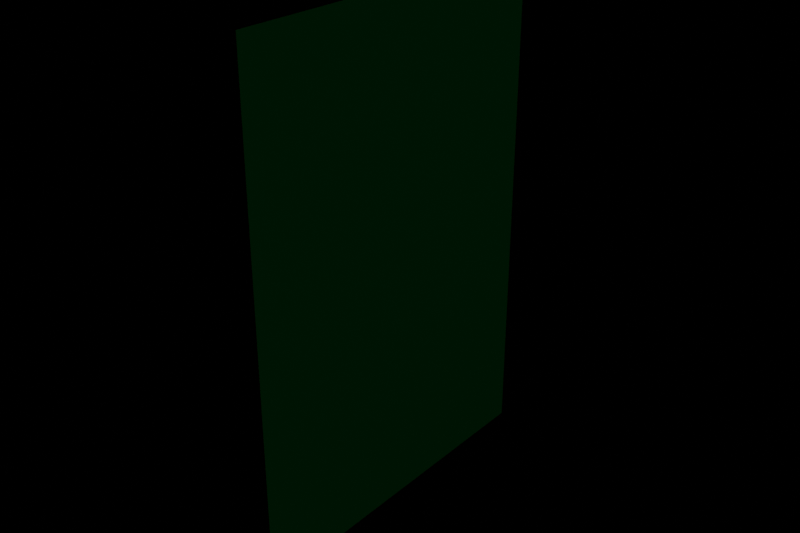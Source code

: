 # Source: model_card.blend  (saved by Blender 2.81.16; exported with 4.5.12 LTS)
import bpy
from mathutils import Matrix  # noqa: F401  (used for matrix-valued properties, if any)

bpy.ops.wm.read_factory_settings(use_empty=True)
scene = bpy.context.scene
scene.name = 'Scene'

# ---- collections
col_collection = bpy.data.collections.new('Collection'); scene.collection.children.link(col_collection)

# ---- materials (node trees are filled in below, after node groups)
mat_material_001 = bpy.data.materials.new('Material.001')
mat_material_001.diffuse_color = (0.8, 0.5159, 0.04368, 1.0)

# ---- material node trees
mat_material_001.use_nodes = True; mat_material_001.node_tree.nodes.clear()
_N = mat_material_001.node_tree.nodes; _L = mat_material_001.node_tree.links
n0 = _N.new('ShaderNodeBsdfDiffuse'); n0.name = 'Diffuse BSDF'; n0.location = (-189, 141)
n0.inputs[0].default_value = (0.0, 0.8, 0.09799, 1.0)
n1 = _N.new('ShaderNodeBsdfDiffuse'); n1.name = 'Diffuse BSDF.001'; n1.location = (-183, 3)
n1.inputs[0].default_value = (0.8, 0.6957, 0.0, 1.0)
n2 = _N.new('ShaderNodeNewGeometry'); n2.name = 'Geometry'; n2.location = (-182, 360)
n3 = _N.new('ShaderNodeMixShader'); n3.name = 'Mix Shader'; n3.location = (108, 189)
n4 = _N.new('ShaderNodeOutputMaterial'); n4.name = 'Material Output'; n4.location = (363, 223)
_L.new(n0.outputs[0], n3.inputs[1])
_L.new(n1.outputs[0], n3.inputs[2])
_L.new(n3.outputs[0], n4.inputs[0])
_L.new(n2.outputs[6], n3.inputs[0])
n4.is_active_output = True

# ---- lights
light_area_001 = bpy.data.lights.new('Area.001', 'AREA')
light_area_001.transmission_factor = 0.0
light_area_001.energy = 7.854
light_area_001.shadow_soft_size = 1.0
light_area_001.shadow_maximum_resolution = 0.006
light_area_001.use_absolute_resolution = True
light_area_001.size = 1.0
light_area_001.size_y = 1.0
light_area_002 = bpy.data.lights.new('Area.002', 'AREA')
light_area_002.transmission_factor = 0.0
light_area_002.energy = 7.854
light_area_002.shadow_soft_size = 1.0
light_area_002.shadow_maximum_resolution = 0.006
light_area_002.use_absolute_resolution = True
light_area_002.size = 1.0
light_area_002.size_y = 1.0

# ---- meshes
me_plane = bpy.data.meshes.new('Plane')
me_plane.from_pydata([(-1.0, -1.0, 0.0), (1.0, -1.0, 0.0), (-1.0, 1.0, 0.0), (1.0, 1.0, 0.0)], [], [(0, 1, 3, 2)])
_uv = me_plane.uv_layers.new(name='UVMap')
_uv.uv.foreach_set('vector', [0.9999, 0.9999, 0.0001001, 0.9999, 9.998e-05, 0.0001001, 0.9999, 9.998e-05])
me_plane.materials.append(mat_material_001)
me_plane.use_remesh_fix_poles = True
me_plane.use_remesh_preserve_attributes = False
me_plane.use_mirror_vertex_groups = False
me_plane.update()

# ---- objects
ob_plane = bpy.data.objects.new('Plane', me_plane)
ob_area = bpy.data.objects.new('Area', light_area_001)
ob_area_001 = bpy.data.objects.new('Area.001', light_area_002)

# ---- transforms, parenting, visibility, modifiers, constraints
ob_plane.location = (0.0, 0.0, 0.0)
ob_plane.rotation_euler = (0.0, 1.571, 0.0)
ob_plane.scale = (1.0, 0.7, 1.0)
ob_plane.lineart.crease_threshold = 0.0
ob_area.location = (9.762, -0.1073, 0.2388)
ob_area.rotation_euler = (-0.0, 1.586, -0.0)
ob_area.lineart.crease_threshold = 0.0
ob_area_001.location = (-8.913, -0.1073, 0.2388)
ob_area_001.rotation_euler = (0.0, 1.586, -3.124)
ob_area_001.lineart.crease_threshold = 0.0

# ---- collection membership
col_collection.objects.link(ob_plane)
col_collection.objects.link(ob_area)
col_collection.objects.link(ob_area_001)

# ---- scene / render settings (as saved in the file)
scene.frame_start = 1; scene.frame_end = 250; scene.frame_set(71)
scene.render.engine = 'CYCLES'
scene.render.resolution_x = 1080
scene.render.resolution_y = 720
scene.cycles.use_denoising = False
scene.cycles.samples = 128
scene.cycles.sampling_pattern = 'TABULATED_SOBOL'
scene.cycles.use_adaptive_sampling = False
scene.cycles.use_light_tree = False
scene.view_settings.view_transform = 'Filmic'
bpy.context.view_layer.update()

# ---- added for rendering (the .blend has no active camera): camera
cam_auto = bpy.data.cameras.new('AutoCamera')
cam_auto.lens = 50.0
cam_auto.sensor_width = 36.0
cam_auto.clip_end = 1000.0
ob_auto_camera = bpy.data.objects.new('AutoCamera', cam_auto)
scene.collection.objects.link(ob_auto_camera)
ob_auto_camera.location = (2.25876, -2.71051, 1.80701)
ob_auto_camera.rotation_euler = (1.09748, -7.21219e-08, 0.694738)
scene.camera = ob_auto_camera
bpy.context.view_layer.update()
